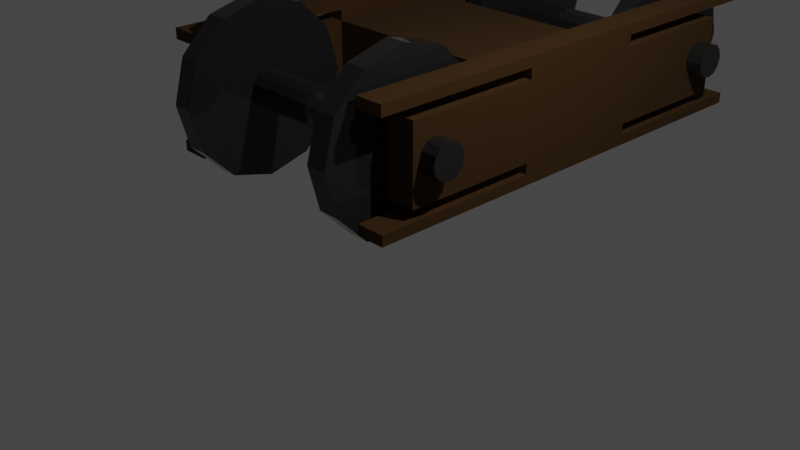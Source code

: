 # Source: generalelectricsclass.blend  (saved by Blender 3.3.6; exported with 4.5.12 LTS)
import bpy
from mathutils import Matrix  # noqa: F401  (used for matrix-valued properties, if any)

bpy.ops.wm.read_factory_settings(use_empty=True)
scene = bpy.context.scene
scene.name = 'Scene'

# ---- collections
col_collection = bpy.data.collections.new('Collection'); scene.collection.children.link(col_collection)

# ---- materials (node trees are filled in below, after node groups)
mat_wood = bpy.data.materials.new('Wood')
mat_wood.alpha_threshold = 0.0
mat_wood.use_transparent_shadow = False
mat_wood.roughness = 0.5
mat_wood.line_color = (0.0, 0.0, 0.0, 1.0)
mat_dark_iron = bpy.data.materials.new('dark iron')
mat_dark_iron.use_transparent_shadow = False
mat_wheels = bpy.data.materials.new('wheels')
mat_wheels.use_transparent_shadow = False
mat_other_wood = bpy.data.materials.new('other wood')
mat_other_wood.use_transparent_shadow = False
mat_main_beam = bpy.data.materials.new('main beam')
mat_main_beam.use_transparent_shadow = False
mat_material_005 = bpy.data.materials.new('Material.005')
mat_material_005.use_transparent_shadow = False

# ---- material node trees
mat_wood.use_nodes = True; mat_wood.node_tree.nodes.clear()
_N = mat_wood.node_tree.nodes; _L = mat_wood.node_tree.links
n0 = _N.new('ShaderNodeOutputMaterial'); n0.name = 'Material Output'; n0.location = (300, 300)
n1 = _N.new('ShaderNodeBsdfPrincipled'); n1.name = 'Principled BSDF'; n1.location = (10, 300)
n1.distribution = 'GGX'
n1.subsurface_method = 'RANDOM_WALK_SKIN'
n1.inputs[0].default_value = (0.09867, 0.04297, 0.002872, 1.0)
n1.inputs[2].default_value = 1.0
n1.inputs[3].default_value = 1.45
n1.inputs[13].default_value = 0.0
n1.inputs[18].default_value = 0.6134
n1.inputs[27].default_value = (0.0, 0.0, 0.0, 1.0)
n1.inputs[28].default_value = 1.0
_L.new(n1.outputs[0], n0.inputs[0])
n0.is_active_output = True
mat_dark_iron.use_nodes = True; mat_dark_iron.node_tree.nodes.clear()
_N = mat_dark_iron.node_tree.nodes; _L = mat_dark_iron.node_tree.links
n0 = _N.new('ShaderNodeOutputMaterial'); n0.name = 'Material Output'; n0.location = (300, 300)
n1 = _N.new('ShaderNodeBsdfPrincipled'); n1.name = 'Principled BSDF'; n1.location = (34, 287)
n1.distribution = 'GGX'
n1.subsurface_method = 'RANDOM_WALK_SKIN'
n1.inputs[0].default_value = (0.02288, 0.02288, 0.02288, 1.0)
n1.inputs[3].default_value = 1.45
n1.inputs[27].default_value = (0.0, 0.0, 0.0, 1.0)
n1.inputs[28].default_value = 1.0
_L.new(n1.outputs[0], n0.inputs[0])
n0.is_active_output = True
mat_wheels.use_nodes = True; mat_wheels.node_tree.nodes.clear()
_N = mat_wheels.node_tree.nodes; _L = mat_wheels.node_tree.links
n0 = _N.new('ShaderNodeBsdfPrincipled'); n0.name = 'Principled BSDF'; n0.location = (10, 300)
n0.distribution = 'GGX'
n0.subsurface_method = 'RANDOM_WALK_SKIN'
n0.inputs[0].default_value = (0.02605, 0.02605, 0.02605, 1.0)
n0.inputs[1].default_value = 0.4874
n0.inputs[2].default_value = 0.0
n0.inputs[3].default_value = 1.45
n0.inputs[27].default_value = (0.0, 0.0, 0.0, 1.0)
n0.inputs[28].default_value = 1.0
n1 = _N.new('ShaderNodeOutputMaterial'); n1.name = 'Material Output'; n1.location = (300, 300)
_L.new(n0.outputs[0], n1.inputs[0])
n1.is_active_output = True
mat_other_wood.use_nodes = True; mat_other_wood.node_tree.nodes.clear()
_N = mat_other_wood.node_tree.nodes; _L = mat_other_wood.node_tree.links
n0 = _N.new('ShaderNodeBsdfPrincipled'); n0.name = 'Principled BSDF'; n0.location = (10, 300)
n0.distribution = 'GGX'
n0.subsurface_method = 'RANDOM_WALK_SKIN'
n0.inputs[0].default_value = (0.05357, 0.02257, 0.0004664, 1.0)
n0.inputs[2].default_value = 1.0
n0.inputs[3].default_value = 1.45
n0.inputs[27].default_value = (0.0, 0.0, 0.0, 1.0)
n0.inputs[28].default_value = 1.0
n1 = _N.new('ShaderNodeOutputMaterial'); n1.name = 'Material Output'; n1.location = (300, 300)
_L.new(n0.outputs[0], n1.inputs[0])
n1.is_active_output = True
mat_main_beam.use_nodes = True; mat_main_beam.node_tree.nodes.clear()
_N = mat_main_beam.node_tree.nodes; _L = mat_main_beam.node_tree.links
n0 = _N.new('ShaderNodeBsdfPrincipled'); n0.name = 'Principled BSDF'; n0.location = (10, 300)
n0.distribution = 'GGX'
n0.subsurface_method = 'RANDOM_WALK_SKIN'
n0.inputs[0].default_value = (0.0, 0.0, 0.0, 1.0)
n0.inputs[3].default_value = 1.45
n0.inputs[27].default_value = (0.0, 0.0, 0.0, 1.0)
n0.inputs[28].default_value = 1.0
n1 = _N.new('ShaderNodeOutputMaterial'); n1.name = 'Material Output'; n1.location = (300, 300)
_L.new(n0.outputs[0], n1.inputs[0])
n1.is_active_output = True
mat_material_005.use_nodes = True; mat_material_005.node_tree.nodes.clear()
_N = mat_material_005.node_tree.nodes; _L = mat_material_005.node_tree.links
n0 = _N.new('ShaderNodeBsdfPrincipled'); n0.name = 'Principled BSDF'; n0.location = (10, 300)
n0.distribution = 'GGX'
n0.subsurface_method = 'RANDOM_WALK_SKIN'
n0.inputs[0].default_value = (0.05971, 0.002013, 0.002863, 1.0)
n0.inputs[3].default_value = 1.45
n0.inputs[27].default_value = (0.0, 0.0, 0.0, 1.0)
n0.inputs[28].default_value = 1.0
n1 = _N.new('ShaderNodeOutputMaterial'); n1.name = 'Material Output'; n1.location = (300, 300)
_L.new(n0.outputs[0], n1.inputs[0])
n1.is_active_output = True

# ---- world
world_world = bpy.data.worlds.new('World'); scene.world = world_world
world_world.use_nodes = True; world_world.node_tree.nodes.clear()
_N = world_world.node_tree.nodes; _L = world_world.node_tree.links
n0 = _N.new('ShaderNodeOutputWorld'); n0.name = 'World Output'; n0.location = (300, 300)
n1 = _N.new('ShaderNodeBackground'); n1.name = 'Background'; n1.location = (10, 300)
n1.inputs[0].default_value = (0.05088, 0.05088, 0.05088, 1.0)
_L.new(n1.outputs[0], n0.inputs[0])
n0.is_active_output = True
world_world.color = (0.05088, 0.05088, 0.05088)
world_world.use_sun_shadow = False
world_world.sun_shadow_jitter_overblur = 0.0

# ---- cameras
cam_camera = bpy.data.cameras.new('Camera')
cam_camera.clip_end = 100.0
cam_camera.ortho_scale = 7.314

# ---- lights
light_light = bpy.data.lights.new('Light', 'POINT')
light_light.transmission_factor = 0.0
light_light.energy = 1000.0
light_light.shadow_soft_size = 0.1
light_light.shadow_maximum_resolution = 0.006
light_light.use_absolute_resolution = True

# ---- meshes
me_cube_001 = bpy.data.meshes.new('Cube.001')
me_cube_001.from_pydata([(-9.01, 0.2, -9.769e-08), (8.939, 0.2, -1.215e-07), (-9.01, 0.1732, -0.1333), (8.939, 0.1732, -0.1333), (-9.01, 0.1, -0.2309), (8.939, 0.1, -0.2309), (-9.01, -2.861e-06, -0.2667), (8.939, -2.861e-06, -0.2667), (-9.01, -0.1, -0.2309), (8.939, -0.1, -0.2309), (-9.01, -0.1732, -0.1333), (8.939, -0.1732, -0.1333), (-9.01, -0.2, -9.769e-08), (8.939, -0.2, -1.215e-07), (-9.01, -0.1732, 0.1333), (8.939, -0.1732, 0.1333), (-9.01, -0.1, 0.2309), (8.939, -0.1, 0.2309), (-9.01, -2.861e-06, 0.2667), (8.939, -2.861e-06, 0.2667), (-9.01, 0.1, 0.2309), (8.939, 0.1, 0.2309), (-9.01, 0.1732, 0.1333), (8.939, 0.1732, 0.1333), (-5.965, 1.0, 1.407e-07), (-4.755, 1.0, 1.407e-07), (-5.965, 0.866, -0.6667), (-4.755, 0.866, -0.6667), (-5.965, 0.5, -1.155), (-4.755, 0.5, -1.155), (-5.965, -2.861e-06, -1.333), (-4.755, -2.861e-06, -1.333), (-5.965, -0.5, -1.155), (-4.755, -0.5, -1.155), (-5.965, -0.866, -0.6667), (-4.755, -0.866, -0.6667), (-5.965, -1.0, 1.407e-07), (-4.755, -1.0, 1.407e-07), (-5.965, -0.866, 0.6667), (-4.755, -0.866, 0.6667), (-5.965, -0.5, 1.155), (-4.755, -0.5, 1.155), (-5.965, -2.861e-06, 1.333), (-4.755, -2.861e-06, 1.333), (-5.965, 0.5, 1.155), (-4.755, 0.5, 1.155), (-5.965, 0.866, 0.6667), (-4.755, 0.866, 0.6667), (4.791, 1.0, 1.407e-07), (6.001, 1.0, 1.407e-07), (4.791, 0.866, -0.6667), (6.001, 0.866, -0.6667), (4.791, 0.5, -1.155), (6.001, 0.5, -1.155), (4.791, -2.861e-06, -1.333), (6.001, -2.861e-06, -1.333), (4.791, -0.5, -1.155), (6.001, -0.5, -1.155), (4.791, -0.866, -0.6667), (6.001, -0.866, -0.6667), (4.791, -1.0, 1.407e-07), (6.001, -1.0, 1.407e-07), (4.791, -0.866, 0.6667), (6.001, -0.866, 0.6667), (4.791, -0.5, 1.155), (6.001, -0.5, 1.155), (4.791, -2.861e-06, 1.333), (6.001, -2.861e-06, 1.333), (4.791, 0.5, 1.155), (6.001, 0.5, 1.155), (4.791, 0.866, 0.6667), (6.001, 0.866, 0.6667), (-9.01, 4.491, -9.769e-08), (8.939, 4.491, -1.215e-07), (-9.01, 4.464, -0.1333), (8.939, 4.464, -0.1333), (-9.01, 4.391, -0.2309), (8.939, 4.391, -0.2309), (-9.01, 4.291, -0.2667), (8.939, 4.291, -0.2667), (-9.01, 4.191, -0.2309), (8.939, 4.191, -0.2309), (-9.01, 4.117, -0.1333), (8.939, 4.117, -0.1333), (-9.01, 4.091, -9.769e-08), (8.939, 4.091, -1.215e-07), (-9.01, 4.117, 0.1333), (8.939, 4.117, 0.1333), (-9.01, 4.191, 0.2309), (8.939, 4.191, 0.2309), (-9.01, 4.291, 0.2667), (8.939, 4.291, 0.2667), (-9.01, 4.391, 0.2309), (8.939, 4.391, 0.2309), (-9.01, 4.464, 0.1333), (8.939, 4.464, 0.1333), (-5.965, 5.291, 1.407e-07), (-4.755, 5.291, 1.407e-07), (-5.965, 5.157, -0.6667), (-4.755, 5.157, -0.6667), (-5.965, 4.791, -1.155), (-4.755, 4.791, -1.155), (-5.965, 4.291, -1.333), (-4.755, 4.291, -1.333), (-5.965, 3.791, -1.155), (-4.755, 3.791, -1.155), (-5.965, 3.425, -0.6667), (-4.755, 3.425, -0.6667), (-5.965, 3.291, 1.407e-07), (-4.755, 3.291, 1.407e-07), (-5.965, 3.425, 0.6667), (-4.755, 3.425, 0.6667), (-5.965, 3.791, 1.155), (-4.755, 3.791, 1.155), (-5.965, 4.291, 1.333), (-4.755, 4.291, 1.333), (-5.965, 4.791, 1.155), (-4.755, 4.791, 1.155), (-5.965, 5.157, 0.6667), (-4.755, 5.157, 0.6667), (4.791, 5.291, 1.407e-07), (6.001, 5.291, 1.407e-07), (4.791, 5.157, -0.6667), (6.001, 5.157, -0.6667), (4.791, 4.791, -1.155), (6.001, 4.791, -1.155), (4.791, 4.291, -1.333), (6.001, 4.291, -1.333), (4.791, 3.791, -1.155), (6.001, 3.791, -1.155), (4.791, 3.425, -0.6667), (6.001, 3.425, -0.6667), (4.791, 3.291, 1.407e-07), (6.001, 3.291, 1.407e-07), (4.791, 3.425, 0.6667), (6.001, 3.425, 0.6667), (4.791, 3.791, 1.155), (6.001, 3.791, 1.155), (4.791, 4.291, 1.333), (6.001, 4.291, 1.333), (4.791, 4.791, 1.155), (6.001, 4.791, 1.155), (4.791, 5.157, 0.6667), (6.001, 5.157, 0.6667), (6.316, -0.2782, -0.6283), (6.316, -0.2782, 0.5632), (6.316, 4.562, -0.6283), (6.316, 4.562, 0.5632), (7.98, -0.2782, -0.6283), (7.98, -0.2782, 0.5632), (7.98, 4.562, -0.6283), (7.98, 4.562, 0.5632), (-7.995, -0.2782, -0.6283), (-7.995, -0.2782, 0.5632), (-7.995, 4.562, -0.6283), (-7.995, 4.562, 0.5632), (-6.33, -0.2782, -0.6283), (-6.33, -0.2782, 0.5632), (-6.33, 4.562, -0.6283), (-6.33, 4.562, 0.5632), (-7.995, 2.949, -0.6283), (-7.995, 1.335, -0.6283), (-7.995, 1.335, 0.5632), (-7.995, 2.949, 0.5632), (-6.33, 1.335, -0.6283), (-6.33, 2.949, -0.6283), (-6.33, 2.949, 0.5632), (-6.33, 1.335, 0.5632), (6.316, 2.949, -0.6283), (6.316, 1.335, -0.6283), (6.316, 1.335, 0.5632), (6.316, 2.949, 0.5632), (7.98, 1.335, -0.6283), (7.98, 2.949, -0.6283), (7.98, 2.949, 0.5632), (7.98, 1.335, 0.5632), (-7.995, 1.335, 0.8965), (-7.995, 2.949, 0.8965), (-6.33, 2.949, 0.8965), (-6.33, 1.335, 0.8965), (6.316, 1.335, 0.8965), (6.316, 2.949, 0.8965), (7.98, 2.949, 0.8965), (7.98, 1.335, 0.8965), (-7.995, 2.949, -0.9617), (-7.995, 1.335, -0.9617), (-6.33, 1.335, -0.9617), (-6.33, 2.949, -0.9617), (6.316, 2.949, -0.9617), (6.316, 1.335, -0.9617), (7.98, 1.335, -0.9617), (7.98, 2.949, -0.9617), (-7.995, 2.949, 0.7298), (-6.33, 2.949, 0.7298), (-6.33, 1.335, 0.7298), (-7.995, 1.335, 0.7298), (-6.33, 1.335, -0.795), (-6.33, 2.949, -0.795), (-7.995, 2.949, -0.795), (-7.995, 1.335, -0.795), (6.316, 1.335, 0.7298), (6.316, 2.949, 0.7298), (7.98, 2.949, 0.7298), (7.98, 1.335, 0.7298), (6.316, 1.335, -0.795), (7.98, 1.335, -0.795), (7.98, 2.949, -0.795), (6.316, 2.949, -0.795), (-7.995, 4.949, 0.8965), (-6.33, 4.949, 0.8965), (6.316, 4.949, 0.8965), (7.98, 4.949, 0.8965), (-7.995, 4.949, 0.7298), (-6.33, 4.949, -0.9617), (-7.995, 4.949, -0.9617), (7.98, 4.949, -0.9617), (6.316, 4.949, -0.9617), (-7.995, 4.949, -0.795), (6.316, 4.949, -0.795), (-6.33, 4.949, 0.7298), (-6.33, 4.949, -0.795), (6.316, 4.949, 0.7298), (7.98, 4.949, 0.7298), (7.98, 4.949, -0.795), (-7.995, -0.6648, 0.8965), (-6.33, -0.6648, 0.8965), (6.316, -0.6648, 0.8965), (7.98, -0.6648, 0.8965), (6.316, -0.6648, 0.7298), (-6.33, -0.6648, 0.7298), (7.98, -0.6648, 0.7298), (-6.33, -0.6648, -0.9617), (-7.995, -0.6648, -0.9617), (7.98, -0.6648, -0.9617), (6.316, -0.6648, -0.9617), (6.316, -0.6648, -0.795), (-6.33, -0.6648, -0.795), (-7.995, -0.6648, 0.7298), (-7.995, -0.6648, -0.795), (7.98, -0.6648, -0.795)], [], [(0, 1, 3, 2), (2, 3, 5, 4), (4, 5, 7, 6), (6, 7, 9, 8), (8, 9, 11, 10), (10, 11, 13, 12), (12, 13, 15, 14), (14, 15, 17, 16), (16, 17, 19, 18), (18, 19, 21, 20), (3, 1, 23, 21, 19, 17, 15, 13, 11, 9, 7, 5), (20, 21, 23, 22), (22, 23, 1, 0), (0, 2, 4, 6, 8, 10, 12, 14, 16, 18, 20, 22), (24, 25, 27, 26), (26, 27, 29, 28), (28, 29, 31, 30), (30, 31, 33, 32), (32, 33, 35, 34), (34, 35, 37, 36), (36, 37, 39, 38), (38, 39, 41, 40), (40, 41, 43, 42), (42, 43, 45, 44), (27, 25, 47, 45, 43, 41, 39, 37, 35, 33, 31, 29), (44, 45, 47, 46), (46, 47, 25, 24), (24, 26, 28, 30, 32, 34, 36, 38, 40, 42, 44, 46), (48, 49, 51, 50), (50, 51, 53, 52), (52, 53, 55, 54), (54, 55, 57, 56), (56, 57, 59, 58), (58, 59, 61, 60), (60, 61, 63, 62), (62, 63, 65, 64), (64, 65, 67, 66), (66, 67, 69, 68), (51, 49, 71, 69, 67, 65, 63, 61, 59, 57, 55, 53), (68, 69, 71, 70), (70, 71, 49, 48), (48, 50, 52, 54, 56, 58, 60, 62, 64, 66, 68, 70), (72, 73, 75, 74), (74, 75, 77, 76), (76, 77, 79, 78), (78, 79, 81, 80), (80, 81, 83, 82), (82, 83, 85, 84), (84, 85, 87, 86), (86, 87, 89, 88), (88, 89, 91, 90), (90, 91, 93, 92), (75, 73, 95, 93, 91, 89, 87, 85, 83, 81, 79, 77), (92, 93, 95, 94), (94, 95, 73, 72), (72, 74, 76, 78, 80, 82, 84, 86, 88, 90, 92, 94), (96, 97, 99, 98), (98, 99, 101, 100), (100, 101, 103, 102), (102, 103, 105, 104), (104, 105, 107, 106), (106, 107, 109, 108), (108, 109, 111, 110), (110, 111, 113, 112), (112, 113, 115, 114), (114, 115, 117, 116), (99, 97, 119, 117, 115, 113, 111, 109, 107, 105, 103, 101), (116, 117, 119, 118), (118, 119, 97, 96), (96, 98, 100, 102, 104, 106, 108, 110, 112, 114, 116, 118), (120, 121, 123, 122), (122, 123, 125, 124), (124, 125, 127, 126), (126, 127, 129, 128), (128, 129, 131, 130), (130, 131, 133, 132), (132, 133, 135, 134), (134, 135, 137, 136), (136, 137, 139, 138), (138, 139, 141, 140), (123, 121, 143, 141, 139, 137, 135, 133, 131, 129, 127, 125), (140, 141, 143, 142), (142, 143, 121, 120), (120, 122, 124, 126, 128, 130, 132, 134, 136, 138, 140, 142), (168, 171, 147, 146), (146, 147, 151, 150), (172, 175, 149, 148), (148, 149, 145, 144), (169, 172, 148, 144), (175, 170, 145, 149), (160, 163, 155, 154), (154, 155, 159, 158), (164, 167, 157, 156), (156, 157, 153, 152), (161, 164, 156, 152), (167, 162, 153, 157), (159, 155, 163, 166), (184, 198, 217, 214), (154, 158, 165, 160), (197, 196, 186, 187), (158, 159, 166, 165), (170, 171, 166, 167), (152, 153, 162, 161), (161, 162, 163, 160), (151, 147, 171, 174), (201, 200, 180, 181), (146, 150, 173, 168), (185, 186, 231, 232), (150, 151, 174, 173), (173, 174, 175, 172), (144, 145, 170, 169), (169, 170, 167, 164), (171, 168, 165, 166), (168, 169, 164, 165), (178, 177, 176, 179), (182, 181, 180, 183), (182, 202, 222, 211), (186, 196, 236, 231), (194, 193, 178, 179), (205, 204, 235, 239), (192, 195, 176, 177), (203, 202, 182, 183), (184, 187, 186, 185), (188, 191, 190, 189), (199, 198, 184, 185), (206, 205, 190, 191), (201, 181, 210, 221), (204, 207, 188, 189), (197, 187, 213, 220), (179, 176, 224, 225), (163, 162, 195, 192), (167, 166, 193, 194), (162, 167, 194, 195), (166, 163, 192, 193), (164, 161, 199, 196), (160, 165, 197, 198), (161, 160, 198, 199), (165, 164, 196, 197), (175, 174, 202, 203), (170, 175, 203, 200), (174, 171, 201, 202), (171, 170, 200, 201), (168, 173, 206, 207), (169, 168, 207, 204), (173, 172, 205, 206), (172, 169, 204, 205), (219, 212, 208, 209), (222, 221, 210, 211), (217, 220, 213, 214), (218, 223, 215, 216), (181, 182, 211, 210), (206, 191, 215, 223), (191, 188, 216, 215), (198, 197, 220, 217), (207, 206, 223, 218), (188, 207, 218, 216), (177, 178, 209, 208), (193, 192, 212, 219), (202, 201, 221, 222), (192, 177, 208, 212), (187, 184, 214, 213), (178, 193, 219, 209), (239, 235, 234, 233), (237, 229, 225, 224), (228, 230, 227, 226), (236, 238, 232, 231), (190, 205, 239, 233), (176, 195, 237, 224), (194, 179, 225, 229), (199, 185, 232, 238), (183, 180, 226, 227), (196, 199, 238, 236), (203, 183, 227, 230), (180, 200, 228, 226), (189, 190, 233, 234), (195, 194, 229, 237), (200, 203, 230, 228), (204, 189, 234, 235)])
me_cube_001.polygons.foreach_set('material_index', [2, 2, 2, 2, 2, 2, 2, 2, 2, 2, 2, 2, 2, 2, 2, 2, 2, 2, 2, 2, 2, 2, 2, 2, 2, 2, 2, 2, 2, 2, 2, 2, 2, 2, 2, 2, 2, 2, 2, 2, 2, 2, 2, 2, 2, 2, 2, 2, 2, 2, 2, 2, 2, 2, 2, 2, 2, 2, 2, 2, 2, 2, 2, 2, 2, 2, 2, 2, 2, 2, 2, 2, 2, 2, 2, 2, 2, 2, 2, 2, 2, 2, 2, 2, 0, 0, 0, 0, 0, 0, 0, 0, 0, 0, 0, 0, 0, 0, 0, 0, 0, 0, 0, 0, 0, 0, 0, 0, 0, 0, 0, 0, 0, 0, 0, 0, 0, 0, 0, 0, 0, 0, 0, 0, 0, 0, 0, 0, 0, 0, 0, 0, 0, 0, 0, 0, 0, 0, 0, 0, 0, 0, 0, 0, 0, 0, 0, 0, 0, 0, 0, 0, 0, 0, 0, 0, 0, 0, 0, 0, 0, 0, 0, 0, 0, 0, 0, 0, 0, 0, 0, 0, 0, 0, 0, 0, 0, 0])
_uv = me_cube_001.uv_layers.new(name='UVMap')
_uv.uv.foreach_set('vector', [1.0, 0.5, 1.0, 1.0, 0.9167, 1.0, 0.9167, 0.5, 0.9167, 0.5, 0.9167, 1.0, 0.8333, 1.0, 0.8333, 0.5, 0.8333, 0.5, 0.8333, 1.0, 0.75, 1.0, 0.75, 0.5, 0.75, 0.5, 0.75, 1.0, 0.6667, 1.0, 0.6667, 0.5, 0.6667, 0.5, 0.6667, 1.0, 0.5833, 1.0, 0.5833, 0.5, 0.5833, 0.5, 0.5833, 1.0, 0.5, 1.0, 0.5, 0.5, 0.5, 0.5, 0.5, 1.0, 0.4167, 1.0, 0.4167, 0.5, 0.4167, 0.5, 0.4167, 1.0, 0.3333, 1.0, 0.3333, 0.5, 0.3333, 0.5, 0.3333, 1.0, 0.25, 1.0, 0.25, 0.5, 0.25, 0.5, 0.25, 1.0, 0.1667, 1.0, 0.1667, 0.5, 0.37, 0.4578, 0.25, 0.49, 0.13, 0.4578, 0.04215, 0.37, 0.01, 0.25, 0.04215, 0.13, 0.13, 0.04215, 0.25, 0.01, 0.37, 0.04215, 0.4578, 0.13, 0.49, 0.25, 0.4578, 0.37, 0.1667, 0.5, 0.1667, 1.0, 0.08333, 1.0, 0.08333, 0.5, 0.08333, 0.5, 0.08333, 1.0, 7.451e-08, 1.0, 7.451e-08, 0.5, 0.75, 0.49, 0.87, 0.4578, 0.9578, 0.37, 0.99, 0.25, 0.9578, 0.13, 0.87, 0.04215, 0.75, 0.01, 0.63, 0.04215, 0.5422, 0.13, 0.51, 0.25, 0.5422, 0.37, 0.63, 0.4578, 1.0, 0.5, 1.0, 1.0, 0.9167, 1.0, 0.9167, 0.5, 0.9167, 0.5, 0.9167, 1.0, 0.8333, 1.0, 0.8333, 0.5, 0.8333, 0.5, 0.8333, 1.0, 0.75, 1.0, 0.75, 0.5, 0.75, 0.5, 0.75, 1.0, 0.6667, 1.0, 0.6667, 0.5, 0.6667, 0.5, 0.6667, 1.0, 0.5833, 1.0, 0.5833, 0.5, 0.5833, 0.5, 0.5833, 1.0, 0.5, 1.0, 0.5, 0.5, 0.5, 0.5, 0.5, 1.0, 0.4167, 1.0, 0.4167, 0.5, 0.4167, 0.5, 0.4167, 1.0, 0.3333, 1.0, 0.3333, 0.5, 0.3333, 0.5, 0.3333, 1.0, 0.25, 1.0, 0.25, 0.5, 0.25, 0.5, 0.25, 1.0, 0.1667, 1.0, 0.1667, 0.5, 0.37, 0.4578, 0.25, 0.49, 0.13, 0.4578, 0.04215, 0.37, 0.01, 0.25, 0.04215, 0.13, 0.13, 0.04215, 0.25, 0.01, 0.37, 0.04215, 0.4578, 0.13, 0.49, 0.25, 0.4578, 0.37, 0.1667, 0.5, 0.1667, 1.0, 0.08333, 1.0, 0.08333, 0.5, 0.08333, 0.5, 0.08333, 1.0, 7.451e-08, 1.0, 7.451e-08, 0.5, 0.75, 0.49, 0.87, 0.4578, 0.9578, 0.37, 0.99, 0.25, 0.9578, 0.13, 0.87, 0.04215, 0.75, 0.01, 0.63, 0.04215, 0.5422, 0.13, 0.51, 0.25, 0.5422, 0.37, 0.63, 0.4578, 1.0, 0.5, 1.0, 1.0, 0.9167, 1.0, 0.9167, 0.5, 0.9167, 0.5, 0.9167, 1.0, 0.8333, 1.0, 0.8333, 0.5, 0.8333, 0.5, 0.8333, 1.0, 0.75, 1.0, 0.75, 0.5, 0.75, 0.5, 0.75, 1.0, 0.6667, 1.0, 0.6667, 0.5, 0.6667, 0.5, 0.6667, 1.0, 0.5833, 1.0, 0.5833, 0.5, 0.5833, 0.5, 0.5833, 1.0, 0.5, 1.0, 0.5, 0.5, 0.5, 0.5, 0.5, 1.0, 0.4167, 1.0, 0.4167, 0.5, 0.4167, 0.5, 0.4167, 1.0, 0.3333, 1.0, 0.3333, 0.5, 0.3333, 0.5, 0.3333, 1.0, 0.25, 1.0, 0.25, 0.5, 0.25, 0.5, 0.25, 1.0, 0.1667, 1.0, 0.1667, 0.5, 0.37, 0.4578, 0.25, 0.49, 0.13, 0.4578, 0.04215, 0.37, 0.01, 0.25, 0.04215, 0.13, 0.13, 0.04215, 0.25, 0.01, 0.37, 0.04215, 0.4578, 0.13, 0.49, 0.25, 0.4578, 0.37, 0.1667, 0.5, 0.1667, 1.0, 0.08333, 1.0, 0.08333, 0.5, 0.08333, 0.5, 0.08333, 1.0, 7.451e-08, 1.0, 7.451e-08, 0.5, 0.75, 0.49, 0.87, 0.4578, 0.9578, 0.37, 0.99, 0.25, 0.9578, 0.13, 0.87, 0.04215, 0.75, 0.01, 0.63, 0.04215, 0.5422, 0.13, 0.51, 0.25, 0.5422, 0.37, 0.63, 0.4578, 1.0, 0.5, 1.0, 1.0, 0.9167, 1.0, 0.9167, 0.5, 0.9167, 0.5, 0.9167, 1.0, 0.8333, 1.0, 0.8333, 0.5, 0.8333, 0.5, 0.8333, 1.0, 0.75, 1.0, 0.75, 0.5, 0.75, 0.5, 0.75, 1.0, 0.6667, 1.0, 0.6667, 0.5, 0.6667, 0.5, 0.6667, 1.0, 0.5833, 1.0, 0.5833, 0.5, 0.5833, 0.5, 0.5833, 1.0, 0.5, 1.0, 0.5, 0.5, 0.5, 0.5, 0.5, 1.0, 0.4167, 1.0, 0.4167, 0.5, 0.4167, 0.5, 0.4167, 1.0, 0.3333, 1.0, 0.3333, 0.5, 0.3333, 0.5, 0.3333, 1.0, 0.25, 1.0, 0.25, 0.5, 0.25, 0.5, 0.25, 1.0, 0.1667, 1.0, 0.1667, 0.5, 0.37, 0.4578, 0.25, 0.49, 0.13, 0.4578, 0.04215, 0.37, 0.01, 0.25, 0.04215, 0.13, 0.13, 0.04215, 0.25, 0.01, 0.37, 0.04215, 0.4578, 0.13, 0.49, 0.25, 0.4578, 0.37, 0.1667, 0.5, 0.1667, 1.0, 0.08333, 1.0, 0.08333, 0.5, 0.08333, 0.5, 0.08333, 1.0, 7.451e-08, 1.0, 7.451e-08, 0.5, 0.75, 0.49, 0.87, 0.4578, 0.9578, 0.37, 0.99, 0.25, 0.9578, 0.13, 0.87, 0.04215, 0.75, 0.01, 0.63, 0.04215, 0.5422, 0.13, 0.51, 0.25, 0.5422, 0.37, 0.63, 0.4578, 1.0, 0.5, 1.0, 1.0, 0.9167, 1.0, 0.9167, 0.5, 0.9167, 0.5, 0.9167, 1.0, 0.8333, 1.0, 0.8333, 0.5, 0.8333, 0.5, 0.8333, 1.0, 0.75, 1.0, 0.75, 0.5, 0.75, 0.5, 0.75, 1.0, 0.6667, 1.0, 0.6667, 0.5, 0.6667, 0.5, 0.6667, 1.0, 0.5833, 1.0, 0.5833, 0.5, 0.5833, 0.5, 0.5833, 1.0, 0.5, 1.0, 0.5, 0.5, 0.5, 0.5, 0.5, 1.0, 0.4167, 1.0, 0.4167, 0.5, 0.4167, 0.5, 0.4167, 1.0, 0.3333, 1.0, 0.3333, 0.5, 0.3333, 0.5, 0.3333, 1.0, 0.25, 1.0, 0.25, 0.5, 0.25, 0.5, 0.25, 1.0, 0.1667, 1.0, 0.1667, 0.5, 0.37, 0.4578, 0.25, 0.49, 0.13, 0.4578, 0.04215, 0.37, 0.01, 0.25, 0.04215, 0.13, 0.13, 0.04215, 0.25, 0.01, 0.37, 0.04215, 0.4578, 0.13, 0.49, 0.25, 0.4578, 0.37, 0.1667, 0.5, 0.1667, 1.0, 0.08333, 1.0, 0.08333, 0.5, 0.08333, 0.5, 0.08333, 1.0, 7.451e-08, 1.0, 7.451e-08, 0.5, 0.75, 0.49, 0.87, 0.4578, 0.9578, 0.37, 0.99, 0.25, 0.9578, 0.13, 0.87, 0.04215, 0.75, 0.01, 0.63, 0.04215, 0.5422, 0.13, 0.51, 0.25, 0.5422, 0.37, 0.63, 0.4578, 1.0, 0.5, 1.0, 1.0, 0.9167, 1.0, 0.9167, 0.5, 0.9167, 0.5, 0.9167, 1.0, 0.8333, 1.0, 0.8333, 0.5, 0.8333, 0.5, 0.8333, 1.0, 0.75, 1.0, 0.75, 0.5, 0.75, 0.5, 0.75, 1.0, 0.6667, 1.0, 0.6667, 0.5, 0.6667, 0.5, 0.6667, 1.0, 0.5833, 1.0, 0.5833, 0.5, 0.5833, 0.5, 0.5833, 1.0, 0.5, 1.0, 0.5, 0.5, 0.5, 0.5, 0.5, 1.0, 0.4167, 1.0, 0.4167, 0.5, 0.4167, 0.5, 0.4167, 1.0, 0.3333, 1.0, 0.3333, 0.5, 0.3333, 0.5, 0.3333, 1.0, 0.25, 1.0, 0.25, 0.5, 0.25, 0.5, 0.25, 1.0, 0.1667, 1.0, 0.1667, 0.5, 0.37, 0.4578, 0.25, 0.49, 0.13, 0.4578, 0.04215, 0.37, 0.01, 0.25, 0.04215, 0.13, 0.13, 0.04215, 0.25, 0.01, 0.37, 0.04215, 0.4578, 0.13, 0.49, 0.25, 0.4578, 0.37, 0.1667, 0.5, 0.1667, 1.0, 0.08333, 1.0, 0.08333, 0.5, 0.08333, 0.5, 0.08333, 1.0, 7.451e-08, 1.0, 7.451e-08, 0.5, 0.75, 0.49, 0.87, 0.4578, 0.9578, 0.37, 0.99, 0.25, 0.9578, 0.13, 0.87, 0.04215, 0.75, 0.01, 0.63, 0.04215, 0.5422, 0.13, 0.51, 0.25, 0.5422, 0.37, 0.63, 0.4578, 0.375, 0.1667, 0.625, 0.1667, 0.625, 0.25, 0.375, 0.25, 0.375, 0.25, 0.625, 0.25, 0.625, 0.5, 0.375, 0.5, 0.375, 0.6667, 0.625, 0.6667, 0.625, 0.75, 0.375, 0.75, 0.375, 0.75, 0.625, 0.75, 0.625, 1.0, 0.375, 1.0, 0.125, 0.6667, 0.375, 0.6667, 0.375, 0.75, 0.125, 0.75, 0.625, 0.6667, 0.875, 0.6667, 0.875, 0.75, 0.625, 0.75, 0.375, 0.1667, 0.625, 0.1667, 0.625, 0.25, 0.375, 0.25, 0.375, 0.25, 0.625, 0.25, 0.625, 0.5, 0.375, 0.5, 0.375, 0.6667, 0.625, 0.6667, 0.625, 0.75, 0.375, 0.75, 0.375, 0.75, 0.625, 0.75, 0.625, 1.0, 0.375, 1.0, 0.125, 0.6667, 0.375, 0.6667, 0.375, 0.75, 0.125, 0.75, 0.625, 0.6667, 0.875, 0.6667, 0.875, 0.75, 0.625, 0.75, 0.625, 0.5, 0.875, 0.5, 0.875, 0.5833, 0.625, 0.5833, 0.375, 0.1667, 0.375, 0.1667, 0.375, 0.1667, 0.375, 0.1667, 0.125, 0.5, 0.375, 0.5, 0.375, 0.5833, 0.125, 0.5833, 0.375, 0.5833, 0.375, 0.6667, 0.375, 0.6667, 0.375, 0.5833, 0.375, 0.5, 0.625, 0.5, 0.625, 0.5833, 0.375, 0.5833, 0.875, 0.6667, 0.875, 0.5833, 0.625, 0.5833, 0.625, 0.6667, 0.375, 0.0, 0.625, 0.0, 0.625, 0.08333, 0.375, 0.08333, 0.375, 0.08333, 0.625, 0.08333, 0.625, 0.1667, 0.375, 0.1667, 0.625, 0.5, 0.875, 0.5, 0.875, 0.5833, 0.625, 0.5833, 0.875, 0.5833, 0.875, 0.6667, 0.875, 0.6667, 0.875, 0.5833, 0.125, 0.5, 0.375, 0.5, 0.375, 0.5833, 0.125, 0.5833, 0.125, 0.6667, 0.375, 0.6667, 0.375, 0.6667, 0.125, 0.6667, 0.375, 0.5, 0.625, 0.5, 0.625, 0.5833, 0.375, 0.5833, 0.375, 0.5833, 0.625, 0.5833, 0.625, 0.6667, 0.375, 0.6667, 0.375, 0.0, 0.625, 0.0, 0.625, 0.08333, 0.375, 0.08333, 0.375, 0.08333, 0.625, 0.08333, 0.625, 0.6667, 0.375, 0.6667, 0.625, 0.1667, 0.375, 0.1667, 0.375, 0.5833, 0.625, 0.5833, 0.125, 0.5833, 0.125, 0.6667, 0.375, 0.6667, 0.375, 0.5833, 0.625, 0.5833, 0.875, 0.5833, 0.875, 0.6667, 0.625, 0.6667, 0.625, 0.5833, 0.875, 0.5833, 0.875, 0.6667, 0.625, 0.6667, 0.625, 0.5833, 0.625, 0.5833, 0.625, 0.5833, 0.625, 0.5833, 0.375, 0.6667, 0.375, 0.6667, 0.375, 0.6667, 0.375, 0.6667, 0.625, 0.6667, 0.625, 0.5833, 0.625, 0.5833, 0.625, 0.6667, 0.375, 0.6667, 0.125, 0.6667, 0.125, 0.6667, 0.375, 0.6667, 0.625, 0.1667, 0.625, 0.08333, 0.625, 0.08333, 0.625, 0.1667, 0.625, 0.6667, 0.625, 0.5833, 0.625, 0.5833, 0.625, 0.6667, 0.125, 0.5833, 0.375, 0.5833, 0.375, 0.6667, 0.125, 0.6667, 0.125, 0.5833, 0.375, 0.5833, 0.375, 0.6667, 0.125, 0.6667, 0.375, 0.08333, 0.375, 0.1667, 0.375, 0.1667, 0.375, 0.08333, 0.375, 0.5833, 0.375, 0.6667, 0.375, 0.6667, 0.375, 0.5833, 0.875, 0.5833, 0.875, 0.5833, 0.875, 0.5833, 0.875, 0.5833, 0.125, 0.6667, 0.125, 0.5833, 0.125, 0.5833, 0.125, 0.6667, 0.375, 0.5833, 0.375, 0.5833, 0.375, 0.5833, 0.375, 0.5833, 0.625, 0.6667, 0.875, 0.6667, 0.875, 0.6667, 0.625, 0.6667, 0.625, 0.1667, 0.625, 0.08333, 0.625, 0.08333, 0.625, 0.1667, 0.625, 0.6667, 0.625, 0.5833, 0.625, 0.5833, 0.625, 0.6667, 0.875, 0.6667, 0.625, 0.6667, 0.625, 0.6667, 0.875, 0.6667, 0.625, 0.5833, 0.875, 0.5833, 0.875, 0.5833, 0.625, 0.5833, 0.375, 0.6667, 0.125, 0.6667, 0.125, 0.6667, 0.375, 0.6667, 0.125, 0.5833, 0.375, 0.5833, 0.375, 0.5833, 0.125, 0.5833, 0.375, 0.08333, 0.375, 0.1667, 0.375, 0.1667, 0.375, 0.08333, 0.375, 0.5833, 0.375, 0.6667, 0.375, 0.6667, 0.375, 0.5833, 0.625, 0.6667, 0.625, 0.5833, 0.625, 0.5833, 0.625, 0.6667, 0.875, 0.6667, 0.625, 0.6667, 0.625, 0.6667, 0.875, 0.6667, 0.625, 0.5833, 0.875, 0.5833, 0.875, 0.5833, 0.625, 0.5833, 0.875, 0.5833, 0.875, 0.6667, 0.875, 0.6667, 0.875, 0.5833, 0.125, 0.5833, 0.375, 0.5833, 0.375, 0.5833, 0.125, 0.5833, 0.125, 0.6667, 0.125, 0.5833, 0.125, 0.5833, 0.125, 0.6667, 0.375, 0.5833, 0.375, 0.6667, 0.375, 0.6667, 0.375, 0.5833, 0.375, 0.6667, 0.125, 0.6667, 0.125, 0.6667, 0.375, 0.6667, 0.625, 0.5833, 0.875, 0.5833, 0.875, 0.5833, 0.625, 0.5833, 0.625, 0.5833, 0.875, 0.5833, 0.875, 0.5833, 0.625, 0.5833, 0.125, 0.5833, 0.375, 0.5833, 0.375, 0.5833, 0.125, 0.5833, 0.125, 0.5833, 0.375, 0.5833, 0.375, 0.5833, 0.125, 0.5833, 0.875, 0.5833, 0.625, 0.5833, 0.625, 0.5833, 0.875, 0.5833, 0.375, 0.5833, 0.375, 0.5833, 0.375, 0.5833, 0.375, 0.5833, 0.375, 0.5833, 0.125, 0.5833, 0.125, 0.5833, 0.375, 0.5833, 0.125, 0.5833, 0.375, 0.5833, 0.375, 0.5833, 0.125, 0.5833, 0.125, 0.5833, 0.375, 0.5833, 0.375, 0.5833, 0.125, 0.5833, 0.125, 0.5833, 0.125, 0.5833, 0.125, 0.5833, 0.125, 0.5833, 0.875, 0.5833, 0.625, 0.5833, 0.625, 0.5833, 0.875, 0.5833, 0.625, 0.5833, 0.875, 0.5833, 0.875, 0.5833, 0.625, 0.5833, 0.625, 0.5833, 0.875, 0.5833, 0.875, 0.5833, 0.625, 0.5833, 0.625, 0.1667, 0.625, 0.1667, 0.625, 0.1667, 0.625, 0.1667, 0.375, 0.5833, 0.125, 0.5833, 0.125, 0.5833, 0.375, 0.5833, 0.625, 0.5833, 0.625, 0.5833, 0.625, 0.5833, 0.625, 0.5833, 0.375, 0.6667, 0.125, 0.6667, 0.125, 0.6667, 0.375, 0.6667, 0.875, 0.6667, 0.625, 0.6667, 0.625, 0.6667, 0.875, 0.6667, 0.875, 0.6667, 0.625, 0.6667, 0.625, 0.6667, 0.875, 0.6667, 0.375, 0.6667, 0.125, 0.6667, 0.125, 0.6667, 0.375, 0.6667, 0.375, 0.6667, 0.375, 0.6667, 0.375, 0.6667, 0.375, 0.6667, 0.625, 0.08333, 0.625, 0.08333, 0.625, 0.08333, 0.625, 0.08333, 0.625, 0.6667, 0.625, 0.6667, 0.625, 0.6667, 0.625, 0.6667, 0.375, 0.08333, 0.375, 0.08333, 0.375, 0.08333, 0.375, 0.08333, 0.625, 0.6667, 0.875, 0.6667, 0.875, 0.6667, 0.625, 0.6667, 0.375, 0.6667, 0.125, 0.6667, 0.125, 0.6667, 0.375, 0.6667, 0.625, 0.6667, 0.625, 0.6667, 0.625, 0.6667, 0.625, 0.6667, 0.875, 0.6667, 0.875, 0.6667, 0.875, 0.6667, 0.875, 0.6667, 0.125, 0.6667, 0.375, 0.6667, 0.375, 0.6667, 0.125, 0.6667, 0.875, 0.6667, 0.625, 0.6667, 0.625, 0.6667, 0.875, 0.6667, 0.875, 0.6667, 0.625, 0.6667, 0.625, 0.6667, 0.875, 0.6667, 0.125, 0.6667, 0.125, 0.6667, 0.125, 0.6667, 0.125, 0.6667])
me_cube_001.materials.append(mat_wood)
me_cube_001.materials.append(mat_dark_iron)
me_cube_001.materials.append(mat_wheels)
me_cube_001.materials.append(mat_other_wood)
me_cube_001.materials.append(mat_main_beam)
me_cube_001.materials.append(mat_material_005)
me_cube_001.use_mirror_vertex_groups = False
me_cube_001.update()

# ---- objects
ob_light = bpy.data.objects.new('Light', light_light)
ob_camera = bpy.data.objects.new('Camera', cam_camera)
ob_cube_001 = bpy.data.objects.new('Cube.001', me_cube_001)

# ---- transforms, parenting, visibility, modifiers, constraints
ob_light.location = (4.076, 1.005, 5.904)
ob_light.rotation_euler = (0.6503, 0.05522, 1.866)
ob_light.lock_rotations_4d = False
ob_light.empty_display_type = 'ARROWS'
ob_light.color = (0.0, 0.0, 0.0, 0.0)
ob_light.lineart.crease_threshold = 0.0
ob_camera.location = (7.359, -6.926, 4.958)
ob_camera.rotation_euler = (1.109, 0.0, 0.8149)
ob_camera.lock_rotations_4d = False
ob_camera.empty_display_type = 'ARROWS'
ob_camera.color = (0.0, 0.0, 0.0, 0.0)
ob_camera.display_type = 'WIRE'
ob_camera.lineart.crease_threshold = 0.0
ob_cube_001.location = (-0.9272, -0.1793, 0.9461)
ob_cube_001.scale = (0.2, 1.0, 0.75)
ob_cube_001.lock_rotations_4d = False
ob_cube_001.empty_display_type = 'ARROWS'
ob_cube_001.lineart.crease_threshold = 0.0

# ---- collection membership
col_collection.objects.link(ob_light)
col_collection.objects.link(ob_camera)
col_collection.objects.link(ob_cube_001)

# ---- scene / render settings (as saved in the file)
scene.camera = ob_camera
scene.frame_start = 1; scene.frame_end = 250; scene.frame_set(1)
scene.render.engine = 'BLENDER_EEVEE_NEXT'
scene.cycles.sampling_pattern = 'TABULATED_SOBOL'
scene.cycles.use_light_tree = False
scene.view_settings.view_transform = 'Filmic'
bpy.context.view_layer.update()
